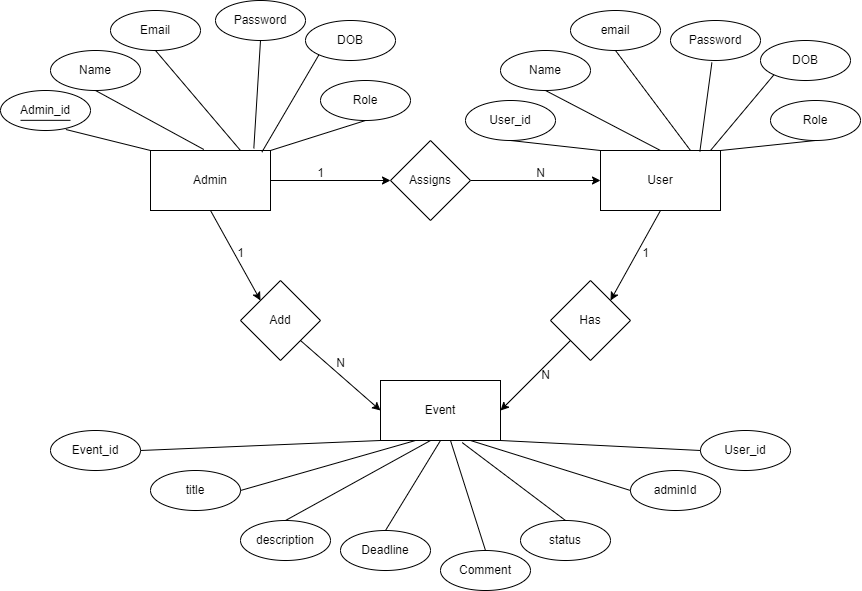

The diagram above was exported from draw.io. Its source (the exported page's mxGraphModel, read from the mxfile embedded in the PNG):
<mxGraphModel dx="1457" dy="720" grid="1" gridSize="10" guides="1" tooltips="1" connect="1" arrows="1" fold="1" page="1" pageScale="1" pageWidth="850" pageHeight="1100" math="0" shadow="0">
  <root>
    <mxCell id="0" />
    <mxCell id="1" parent="0" />
    <mxCell id="XVSeYMu7E2xLi6ysPdNm-4" style="edgeStyle=orthogonalEdgeStyle;rounded=0;orthogonalLoop=1;jettySize=auto;html=1;exitX=1;exitY=0.5;exitDx=0;exitDy=0;entryX=0;entryY=0.5;entryDx=0;entryDy=0;" parent="1" source="XVSeYMu7E2xLi6ysPdNm-1" target="XVSeYMu7E2xLi6ysPdNm-2" edge="1">
      <mxGeometry relative="1" as="geometry" />
    </mxCell>
    <mxCell id="XVSeYMu7E2xLi6ysPdNm-25" style="rounded=0;orthogonalLoop=1;jettySize=auto;html=1;exitX=0.5;exitY=1;exitDx=0;exitDy=0;entryX=0;entryY=0;entryDx=0;entryDy=0;" parent="1" source="XVSeYMu7E2xLi6ysPdNm-1" target="XVSeYMu7E2xLi6ysPdNm-23" edge="1">
      <mxGeometry relative="1" as="geometry" />
    </mxCell>
    <mxCell id="XVSeYMu7E2xLi6ysPdNm-1" value="Admin" style="rounded=0;whiteSpace=wrap;html=1;" parent="1" vertex="1">
      <mxGeometry x="160" y="210" width="120" height="60" as="geometry" />
    </mxCell>
    <mxCell id="XVSeYMu7E2xLi6ysPdNm-5" style="edgeStyle=orthogonalEdgeStyle;rounded=0;orthogonalLoop=1;jettySize=auto;html=1;exitX=1;exitY=0.5;exitDx=0;exitDy=0;entryX=0;entryY=0.5;entryDx=0;entryDy=0;" parent="1" source="XVSeYMu7E2xLi6ysPdNm-2" target="XVSeYMu7E2xLi6ysPdNm-3" edge="1">
      <mxGeometry relative="1" as="geometry" />
    </mxCell>
    <mxCell id="XVSeYMu7E2xLi6ysPdNm-2" value="Assigns" style="rhombus;whiteSpace=wrap;html=1;" parent="1" vertex="1">
      <mxGeometry x="400" y="200" width="80" height="80" as="geometry" />
    </mxCell>
    <mxCell id="XVSeYMu7E2xLi6ysPdNm-26" style="rounded=0;orthogonalLoop=1;jettySize=auto;html=1;exitX=0.5;exitY=1;exitDx=0;exitDy=0;entryX=1;entryY=0;entryDx=0;entryDy=0;" parent="1" source="XVSeYMu7E2xLi6ysPdNm-3" target="XVSeYMu7E2xLi6ysPdNm-24" edge="1">
      <mxGeometry relative="1" as="geometry" />
    </mxCell>
    <mxCell id="XVSeYMu7E2xLi6ysPdNm-3" value="User" style="rounded=0;whiteSpace=wrap;html=1;" parent="1" vertex="1">
      <mxGeometry x="610" y="210" width="120" height="60" as="geometry" />
    </mxCell>
    <mxCell id="XVSeYMu7E2xLi6ysPdNm-6" value="N" style="text;html=1;align=center;verticalAlign=middle;resizable=0;points=[];autosize=1;strokeColor=none;fillColor=none;" parent="1" vertex="1">
      <mxGeometry x="535" y="218" width="30" height="30" as="geometry" />
    </mxCell>
    <mxCell id="XVSeYMu7E2xLi6ysPdNm-7" value="1" style="text;html=1;align=center;verticalAlign=middle;resizable=0;points=[];autosize=1;strokeColor=none;fillColor=none;" parent="1" vertex="1">
      <mxGeometry x="315" y="218" width="30" height="30" as="geometry" />
    </mxCell>
    <mxCell id="XVSeYMu7E2xLi6ysPdNm-8" value="Admin_id" style="ellipse;whiteSpace=wrap;html=1;" parent="1" vertex="1">
      <mxGeometry x="10" y="150" width="90" height="40" as="geometry" />
    </mxCell>
    <mxCell id="XVSeYMu7E2xLi6ysPdNm-9" value="Name" style="ellipse;whiteSpace=wrap;html=1;" parent="1" vertex="1">
      <mxGeometry x="60" y="110" width="90" height="40" as="geometry" />
    </mxCell>
    <mxCell id="XVSeYMu7E2xLi6ysPdNm-10" value="Email" style="ellipse;whiteSpace=wrap;html=1;" parent="1" vertex="1">
      <mxGeometry x="120" y="70" width="90" height="40" as="geometry" />
    </mxCell>
    <mxCell id="XVSeYMu7E2xLi6ysPdNm-12" value="" style="endArrow=none;html=1;rounded=0;exitX=0;exitY=0;exitDx=0;exitDy=0;entryX=0.726;entryY=0.975;entryDx=0;entryDy=0;entryPerimeter=0;" parent="1" source="XVSeYMu7E2xLi6ysPdNm-1" target="XVSeYMu7E2xLi6ysPdNm-8" edge="1">
      <mxGeometry width="50" height="50" relative="1" as="geometry">
        <mxPoint x="100" y="230" as="sourcePoint" />
        <mxPoint x="150" y="180" as="targetPoint" />
      </mxGeometry>
    </mxCell>
    <mxCell id="XVSeYMu7E2xLi6ysPdNm-13" value="" style="endArrow=none;html=1;rounded=0;exitX=0.444;exitY=-0.017;exitDx=0;exitDy=0;entryX=0.5;entryY=1;entryDx=0;entryDy=0;exitPerimeter=0;" parent="1" source="XVSeYMu7E2xLi6ysPdNm-1" target="XVSeYMu7E2xLi6ysPdNm-9" edge="1">
      <mxGeometry width="50" height="50" relative="1" as="geometry">
        <mxPoint x="170" y="220" as="sourcePoint" />
        <mxPoint x="125" y="189" as="targetPoint" />
      </mxGeometry>
    </mxCell>
    <mxCell id="XVSeYMu7E2xLi6ysPdNm-14" value="" style="endArrow=none;html=1;rounded=0;entryX=0.5;entryY=1;entryDx=0;entryDy=0;" parent="1" target="XVSeYMu7E2xLi6ysPdNm-10" edge="1">
      <mxGeometry width="50" height="50" relative="1" as="geometry">
        <mxPoint x="250" y="210" as="sourcePoint" />
        <mxPoint x="300" y="160" as="targetPoint" />
      </mxGeometry>
    </mxCell>
    <mxCell id="XVSeYMu7E2xLi6ysPdNm-16" value="User_id" style="ellipse;whiteSpace=wrap;html=1;" parent="1" vertex="1">
      <mxGeometry x="475" y="160" width="90" height="40" as="geometry" />
    </mxCell>
    <mxCell id="XVSeYMu7E2xLi6ysPdNm-17" value="Name" style="ellipse;whiteSpace=wrap;html=1;" parent="1" vertex="1">
      <mxGeometry x="510" y="110" width="90" height="40" as="geometry" />
    </mxCell>
    <mxCell id="XVSeYMu7E2xLi6ysPdNm-18" value="email" style="ellipse;whiteSpace=wrap;html=1;" parent="1" vertex="1">
      <mxGeometry x="580" y="70" width="90" height="40" as="geometry" />
    </mxCell>
    <mxCell id="XVSeYMu7E2xLi6ysPdNm-19" value="" style="endArrow=none;html=1;rounded=0;entryX=0.5;entryY=1;entryDx=0;entryDy=0;exitX=0.75;exitY=0;exitDx=0;exitDy=0;" parent="1" source="XVSeYMu7E2xLi6ysPdNm-3" target="XVSeYMu7E2xLi6ysPdNm-18" edge="1">
      <mxGeometry width="50" height="50" relative="1" as="geometry">
        <mxPoint x="720" y="210" as="sourcePoint" />
        <mxPoint x="770" y="160" as="targetPoint" />
      </mxGeometry>
    </mxCell>
    <mxCell id="XVSeYMu7E2xLi6ysPdNm-20" value="" style="endArrow=none;html=1;rounded=0;exitX=0.5;exitY=0;exitDx=0;exitDy=0;entryX=0.5;entryY=1;entryDx=0;entryDy=0;" parent="1" source="XVSeYMu7E2xLi6ysPdNm-3" target="XVSeYMu7E2xLi6ysPdNm-17" edge="1">
      <mxGeometry width="50" height="50" relative="1" as="geometry">
        <mxPoint x="630" y="200" as="sourcePoint" />
        <mxPoint x="680" y="150" as="targetPoint" />
      </mxGeometry>
    </mxCell>
    <mxCell id="XVSeYMu7E2xLi6ysPdNm-21" value="" style="endArrow=none;html=1;rounded=0;exitX=0;exitY=0;exitDx=0;exitDy=0;entryX=0.5;entryY=1;entryDx=0;entryDy=0;" parent="1" source="XVSeYMu7E2xLi6ysPdNm-3" target="XVSeYMu7E2xLi6ysPdNm-16" edge="1">
      <mxGeometry width="50" height="50" relative="1" as="geometry">
        <mxPoint x="600" y="210" as="sourcePoint" />
        <mxPoint x="650" y="160" as="targetPoint" />
      </mxGeometry>
    </mxCell>
    <mxCell id="XVSeYMu7E2xLi6ysPdNm-22" value="Event" style="rounded=0;whiteSpace=wrap;html=1;" parent="1" vertex="1">
      <mxGeometry x="390" y="440" width="120" height="60" as="geometry" />
    </mxCell>
    <mxCell id="XVSeYMu7E2xLi6ysPdNm-27" style="rounded=0;orthogonalLoop=1;jettySize=auto;html=1;exitX=1;exitY=1;exitDx=0;exitDy=0;entryX=0;entryY=0.5;entryDx=0;entryDy=0;" parent="1" source="XVSeYMu7E2xLi6ysPdNm-23" target="XVSeYMu7E2xLi6ysPdNm-22" edge="1">
      <mxGeometry relative="1" as="geometry" />
    </mxCell>
    <mxCell id="XVSeYMu7E2xLi6ysPdNm-23" value="Add" style="rhombus;whiteSpace=wrap;html=1;" parent="1" vertex="1">
      <mxGeometry x="250" y="340" width="80" height="80" as="geometry" />
    </mxCell>
    <mxCell id="XVSeYMu7E2xLi6ysPdNm-28" style="rounded=0;orthogonalLoop=1;jettySize=auto;html=1;exitX=0;exitY=1;exitDx=0;exitDy=0;entryX=1;entryY=0.5;entryDx=0;entryDy=0;" parent="1" source="XVSeYMu7E2xLi6ysPdNm-24" target="XVSeYMu7E2xLi6ysPdNm-22" edge="1">
      <mxGeometry relative="1" as="geometry" />
    </mxCell>
    <mxCell id="XVSeYMu7E2xLi6ysPdNm-24" value="Has" style="rhombus;whiteSpace=wrap;html=1;" parent="1" vertex="1">
      <mxGeometry x="560" y="340" width="80" height="80" as="geometry" />
    </mxCell>
    <mxCell id="XVSeYMu7E2xLi6ysPdNm-29" value="status" style="ellipse;whiteSpace=wrap;html=1;" parent="1" vertex="1">
      <mxGeometry x="530" y="580" width="90" height="40" as="geometry" />
    </mxCell>
    <mxCell id="XVSeYMu7E2xLi6ysPdNm-30" value="Deadline" style="ellipse;whiteSpace=wrap;html=1;" parent="1" vertex="1">
      <mxGeometry x="350" y="590" width="90" height="40" as="geometry" />
    </mxCell>
    <mxCell id="XVSeYMu7E2xLi6ysPdNm-31" value="description" style="ellipse;whiteSpace=wrap;html=1;" parent="1" vertex="1">
      <mxGeometry x="250" y="580" width="90" height="40" as="geometry" />
    </mxCell>
    <mxCell id="XVSeYMu7E2xLi6ysPdNm-32" value="title" style="ellipse;whiteSpace=wrap;html=1;" parent="1" vertex="1">
      <mxGeometry x="160" y="530" width="90" height="40" as="geometry" />
    </mxCell>
    <mxCell id="XVSeYMu7E2xLi6ysPdNm-34" value="User_id" style="ellipse;whiteSpace=wrap;html=1;" parent="1" vertex="1">
      <mxGeometry x="710" y="490" width="90" height="40" as="geometry" />
    </mxCell>
    <mxCell id="XVSeYMu7E2xLi6ysPdNm-35" value="adminId" style="ellipse;whiteSpace=wrap;html=1;" parent="1" vertex="1">
      <mxGeometry x="640" y="530" width="90" height="40" as="geometry" />
    </mxCell>
    <mxCell id="XVSeYMu7E2xLi6ysPdNm-36" value="" style="endArrow=none;html=1;rounded=0;exitX=1;exitY=0.5;exitDx=0;exitDy=0;" parent="1" source="XVSeYMu7E2xLi6ysPdNm-33" edge="1">
      <mxGeometry width="50" height="50" relative="1" as="geometry">
        <mxPoint x="340" y="550" as="sourcePoint" />
        <mxPoint x="390" y="500" as="targetPoint" />
      </mxGeometry>
    </mxCell>
    <mxCell id="XVSeYMu7E2xLi6ysPdNm-37" value="" style="endArrow=none;html=1;rounded=0;exitX=1;exitY=0.5;exitDx=0;exitDy=0;" parent="1" source="XVSeYMu7E2xLi6ysPdNm-32" edge="1">
      <mxGeometry width="50" height="50" relative="1" as="geometry">
        <mxPoint x="375" y="550" as="sourcePoint" />
        <mxPoint x="425" y="500" as="targetPoint" />
      </mxGeometry>
    </mxCell>
    <mxCell id="XVSeYMu7E2xLi6ysPdNm-38" value="" style="endArrow=none;html=1;rounded=0;exitX=0.5;exitY=0;exitDx=0;exitDy=0;entryX=0.417;entryY=1;entryDx=0;entryDy=0;entryPerimeter=0;" parent="1" source="XVSeYMu7E2xLi6ysPdNm-31" target="XVSeYMu7E2xLi6ysPdNm-22" edge="1">
      <mxGeometry width="50" height="50" relative="1" as="geometry">
        <mxPoint x="410" y="550" as="sourcePoint" />
        <mxPoint x="460" y="500" as="targetPoint" />
      </mxGeometry>
    </mxCell>
    <mxCell id="XVSeYMu7E2xLi6ysPdNm-40" value="" style="endArrow=none;html=1;rounded=0;entryX=0.5;entryY=1;entryDx=0;entryDy=0;exitX=0.5;exitY=0;exitDx=0;exitDy=0;" parent="1" source="XVSeYMu7E2xLi6ysPdNm-30" target="XVSeYMu7E2xLi6ysPdNm-22" edge="1">
      <mxGeometry width="50" height="50" relative="1" as="geometry">
        <mxPoint x="460" y="550" as="sourcePoint" />
        <mxPoint x="510" y="500" as="targetPoint" />
      </mxGeometry>
    </mxCell>
    <mxCell id="XVSeYMu7E2xLi6ysPdNm-41" value="" style="endArrow=none;html=1;rounded=0;entryX=0.681;entryY=1.035;entryDx=0;entryDy=0;exitX=0.5;exitY=0;exitDx=0;exitDy=0;entryPerimeter=0;" parent="1" source="XVSeYMu7E2xLi6ysPdNm-29" target="XVSeYMu7E2xLi6ysPdNm-22" edge="1">
      <mxGeometry width="50" height="50" relative="1" as="geometry">
        <mxPoint x="500" y="570" as="sourcePoint" />
        <mxPoint x="550" y="520" as="targetPoint" />
      </mxGeometry>
    </mxCell>
    <mxCell id="XVSeYMu7E2xLi6ysPdNm-42" value="" style="endArrow=none;html=1;rounded=0;entryX=0;entryY=0.5;entryDx=0;entryDy=0;exitX=1;exitY=1;exitDx=0;exitDy=0;" parent="1" source="XVSeYMu7E2xLi6ysPdNm-22" target="XVSeYMu7E2xLi6ysPdNm-34" edge="1">
      <mxGeometry width="50" height="50" relative="1" as="geometry">
        <mxPoint x="570" y="540" as="sourcePoint" />
        <mxPoint x="620" y="490" as="targetPoint" />
      </mxGeometry>
    </mxCell>
    <mxCell id="XVSeYMu7E2xLi6ysPdNm-43" value="" style="endArrow=none;html=1;rounded=0;entryX=0;entryY=0.5;entryDx=0;entryDy=0;exitX=0.75;exitY=1;exitDx=0;exitDy=0;" parent="1" source="XVSeYMu7E2xLi6ysPdNm-22" target="XVSeYMu7E2xLi6ysPdNm-35" edge="1">
      <mxGeometry width="50" height="50" relative="1" as="geometry">
        <mxPoint x="570" y="560" as="sourcePoint" />
        <mxPoint x="620" y="510" as="targetPoint" />
      </mxGeometry>
    </mxCell>
    <mxCell id="XVSeYMu7E2xLi6ysPdNm-44" value="Password" style="ellipse;whiteSpace=wrap;html=1;" parent="1" vertex="1">
      <mxGeometry x="680" y="80" width="90" height="40" as="geometry" />
    </mxCell>
    <mxCell id="XVSeYMu7E2xLi6ysPdNm-46" value="" style="endArrow=none;html=1;rounded=0;entryX=0.46;entryY=1.051;entryDx=0;entryDy=0;entryPerimeter=0;exitX=0.828;exitY=0.017;exitDx=0;exitDy=0;exitPerimeter=0;" parent="1" source="XVSeYMu7E2xLi6ysPdNm-3" target="XVSeYMu7E2xLi6ysPdNm-44" edge="1">
      <mxGeometry width="50" height="50" relative="1" as="geometry">
        <mxPoint x="730" y="210" as="sourcePoint" />
        <mxPoint x="780" y="160" as="targetPoint" />
      </mxGeometry>
    </mxCell>
    <mxCell id="XVSeYMu7E2xLi6ysPdNm-47" value="1" style="text;html=1;align=center;verticalAlign=middle;resizable=0;points=[];autosize=1;strokeColor=none;fillColor=none;" parent="1" vertex="1">
      <mxGeometry x="640" y="298" width="30" height="30" as="geometry" />
    </mxCell>
    <mxCell id="XVSeYMu7E2xLi6ysPdNm-48" value="N" style="text;html=1;align=center;verticalAlign=middle;resizable=0;points=[];autosize=1;strokeColor=none;fillColor=none;" parent="1" vertex="1">
      <mxGeometry x="540" y="420" width="30" height="30" as="geometry" />
    </mxCell>
    <mxCell id="XVSeYMu7E2xLi6ysPdNm-49" value="1" style="text;html=1;align=center;verticalAlign=middle;resizable=0;points=[];autosize=1;strokeColor=none;fillColor=none;" parent="1" vertex="1">
      <mxGeometry x="235" y="298" width="30" height="30" as="geometry" />
    </mxCell>
    <mxCell id="XVSeYMu7E2xLi6ysPdNm-50" value="N" style="text;html=1;align=center;verticalAlign=middle;resizable=0;points=[];autosize=1;strokeColor=none;fillColor=none;" parent="1" vertex="1">
      <mxGeometry x="335" y="408" width="30" height="30" as="geometry" />
    </mxCell>
    <mxCell id="XVSeYMu7E2xLi6ysPdNm-51" value="" style="endArrow=none;html=1;rounded=0;" parent="1" source="XVSeYMu7E2xLi6ysPdNm-33" edge="1">
      <mxGeometry width="50" height="50" relative="1" as="geometry">
        <mxPoint x="80" y="500" as="sourcePoint" />
        <mxPoint x="130" y="500" as="targetPoint" />
      </mxGeometry>
    </mxCell>
    <mxCell id="XVSeYMu7E2xLi6ysPdNm-52" value="" style="endArrow=none;html=1;rounded=0;" parent="1" edge="1">
      <mxGeometry width="50" height="50" relative="1" as="geometry">
        <mxPoint x="30" y="179.83" as="sourcePoint" />
        <mxPoint x="80" y="179.83" as="targetPoint" />
      </mxGeometry>
    </mxCell>
    <mxCell id="XVSeYMu7E2xLi6ysPdNm-53" value="Password" style="ellipse;whiteSpace=wrap;html=1;" parent="1" vertex="1">
      <mxGeometry x="225" y="60" width="90" height="40" as="geometry" />
    </mxCell>
    <mxCell id="XVSeYMu7E2xLi6ysPdNm-55" value="" style="endArrow=none;html=1;rounded=0;entryX=0.5;entryY=1;entryDx=0;entryDy=0;exitX=0.861;exitY=-0.035;exitDx=0;exitDy=0;exitPerimeter=0;" parent="1" source="XVSeYMu7E2xLi6ysPdNm-1" target="XVSeYMu7E2xLi6ysPdNm-53" edge="1">
      <mxGeometry width="50" height="50" relative="1" as="geometry">
        <mxPoint x="280" y="210" as="sourcePoint" />
        <mxPoint x="330" y="160" as="targetPoint" />
      </mxGeometry>
    </mxCell>
    <mxCell id="XVSeYMu7E2xLi6ysPdNm-56" value="Role" style="ellipse;whiteSpace=wrap;html=1;" parent="1" vertex="1">
      <mxGeometry x="330" y="140" width="90" height="40" as="geometry" />
    </mxCell>
    <mxCell id="XVSeYMu7E2xLi6ysPdNm-57" value="" style="endArrow=none;html=1;rounded=0;entryX=0.5;entryY=1;entryDx=0;entryDy=0;" parent="1" target="XVSeYMu7E2xLi6ysPdNm-56" edge="1">
      <mxGeometry width="50" height="50" relative="1" as="geometry">
        <mxPoint x="280" y="210" as="sourcePoint" />
        <mxPoint x="330" y="160" as="targetPoint" />
      </mxGeometry>
    </mxCell>
    <mxCell id="XVSeYMu7E2xLi6ysPdNm-59" value="Role" style="ellipse;whiteSpace=wrap;html=1;" parent="1" vertex="1">
      <mxGeometry x="780" y="160" width="90" height="40" as="geometry" />
    </mxCell>
    <mxCell id="XVSeYMu7E2xLi6ysPdNm-61" value="" style="endArrow=none;html=1;rounded=0;entryX=0.5;entryY=1;entryDx=0;entryDy=0;" parent="1" target="XVSeYMu7E2xLi6ysPdNm-59" edge="1">
      <mxGeometry width="50" height="50" relative="1" as="geometry">
        <mxPoint x="730" y="210" as="sourcePoint" />
        <mxPoint x="790" y="170" as="targetPoint" />
      </mxGeometry>
    </mxCell>
    <mxCell id="XVSeYMu7E2xLi6ysPdNm-62" value="" style="endArrow=none;html=1;rounded=0;" parent="1" target="XVSeYMu7E2xLi6ysPdNm-33" edge="1">
      <mxGeometry width="50" height="50" relative="1" as="geometry">
        <mxPoint x="80" y="500" as="sourcePoint" />
        <mxPoint x="130" y="500" as="targetPoint" />
      </mxGeometry>
    </mxCell>
    <mxCell id="XVSeYMu7E2xLi6ysPdNm-33" value="Event_id" style="ellipse;whiteSpace=wrap;html=1;" parent="1" vertex="1">
      <mxGeometry x="60" y="490" width="90" height="40" as="geometry" />
    </mxCell>
    <mxCell id="XVSeYMu7E2xLi6ysPdNm-64" value="Comment" style="ellipse;whiteSpace=wrap;html=1;" parent="1" vertex="1">
      <mxGeometry x="450" y="610" width="90" height="40" as="geometry" />
    </mxCell>
    <mxCell id="XVSeYMu7E2xLi6ysPdNm-65" value="" style="endArrow=none;html=1;rounded=0;exitX=0.5;exitY=0;exitDx=0;exitDy=0;" parent="1" source="XVSeYMu7E2xLi6ysPdNm-64" edge="1">
      <mxGeometry width="50" height="50" relative="1" as="geometry">
        <mxPoint x="470" y="620" as="sourcePoint" />
        <mxPoint x="460" y="500" as="targetPoint" />
      </mxGeometry>
    </mxCell>
    <mxCell id="XVSeYMu7E2xLi6ysPdNm-66" value="DOB" style="ellipse;whiteSpace=wrap;html=1;" parent="1" vertex="1">
      <mxGeometry x="770" y="100" width="90" height="40" as="geometry" />
    </mxCell>
    <mxCell id="XVSeYMu7E2xLi6ysPdNm-67" value="" style="endArrow=none;html=1;rounded=0;entryX=0;entryY=1;entryDx=0;entryDy=0;" parent="1" target="XVSeYMu7E2xLi6ysPdNm-66" edge="1">
      <mxGeometry width="50" height="50" relative="1" as="geometry">
        <mxPoint x="720" y="210" as="sourcePoint" />
        <mxPoint x="770" y="160" as="targetPoint" />
      </mxGeometry>
    </mxCell>
    <mxCell id="XVSeYMu7E2xLi6ysPdNm-69" value="DOB" style="ellipse;whiteSpace=wrap;html=1;" parent="1" vertex="1">
      <mxGeometry x="315" y="80" width="90" height="40" as="geometry" />
    </mxCell>
    <mxCell id="XVSeYMu7E2xLi6ysPdNm-70" value="" style="endArrow=none;html=1;rounded=0;entryX=0;entryY=1;entryDx=0;entryDy=0;exitX=0.928;exitY=0.028;exitDx=0;exitDy=0;exitPerimeter=0;" parent="1" source="XVSeYMu7E2xLi6ysPdNm-1" target="XVSeYMu7E2xLi6ysPdNm-69" edge="1">
      <mxGeometry width="50" height="50" relative="1" as="geometry">
        <mxPoint x="280" y="210" as="sourcePoint" />
        <mxPoint x="330" y="160" as="targetPoint" />
      </mxGeometry>
    </mxCell>
  </root>
</mxGraphModel>